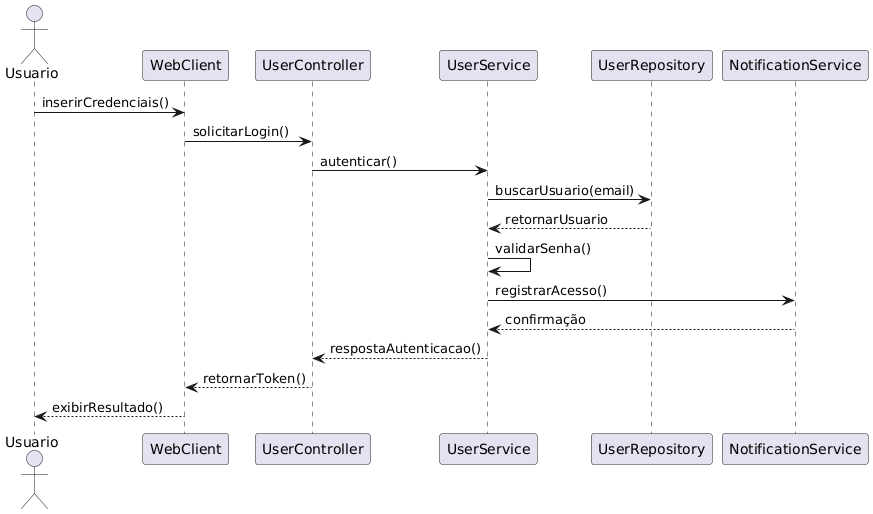

The diagram above was rendered by PlantUML. Its source (embedded in the PNG):
@startuml
actor Usuario
participant "WebClient" as Web
participant "UserController" as UC
participant "UserService" as US
participant "UserRepository" as UR
participant "NotificationService" as NS

Usuario -> Web : inserirCredenciais()
Web -> UC : solicitarLogin()
UC -> US : autenticar()

US -> UR : buscarUsuario(email)
UR --> US : retornarUsuario

US -> US : validarSenha()
US -> NS : registrarAcesso()
NS --> US : confirmação

US --> UC : respostaAutenticacao()
UC --> Web : retornarToken()
Web --> Usuario : exibirResultado()
@enduml